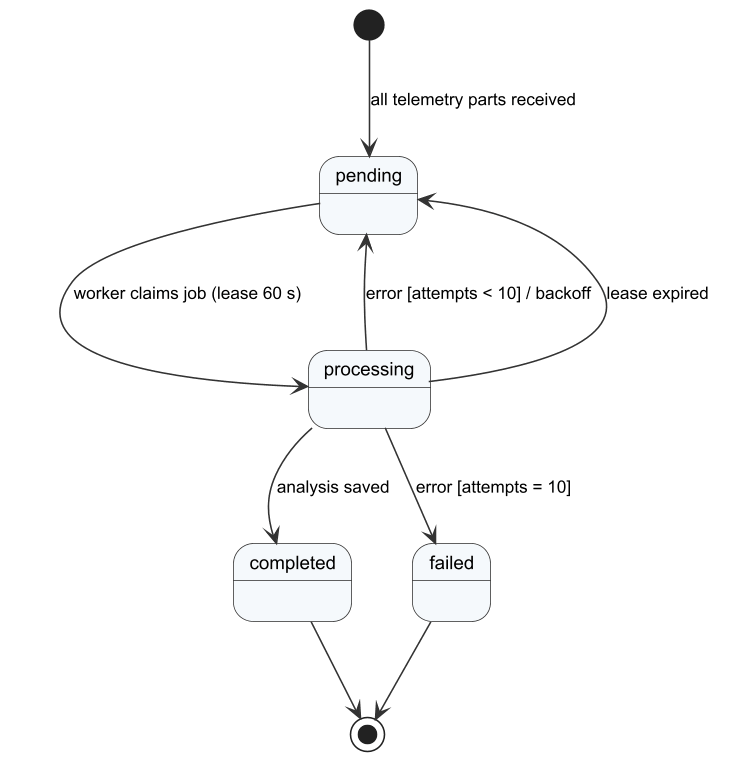

The diagram above was rendered by PlantUML. Its source (embedded in the PNG):
@startuml r4_sm_aijob
!include _style.iuml
[*] --> pending : all telemetry parts received
pending --> processing : worker claims job (lease 60 s)
processing --> completed : analysis saved
processing --> pending : error [attempts < 10] / backoff
processing --> pending : lease expired
processing --> failed : error [attempts = 10]
completed --> [*]
failed --> [*]
@enduml